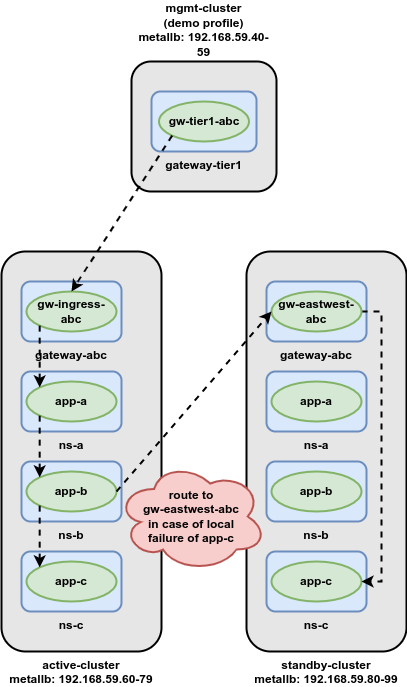

The diagram above was exported from draw.io. Its source (the exported page's mxGraphModel, read from the mxfile embedded in the PNG):
<mxGraphModel dx="2000" dy="1074" grid="1" gridSize="10" guides="1" tooltips="1" connect="1" arrows="1" fold="1" page="1" pageScale="1" pageWidth="1169" pageHeight="827" math="0" shadow="0">
  <root>
    <mxCell id="0" />
    <mxCell id="1" parent="0" />
    <mxCell id="AfPRDw23pXee6Km9Rq1h-1" value="mgmt-cluster&lt;br&gt;(demo profile)&lt;br&gt;metallb: 192.168.59.40-59" style="rounded=1;whiteSpace=wrap;html=1;fillColor=#E6E6E6;labelPosition=center;verticalLabelPosition=top;align=center;verticalAlign=bottom;fontStyle=1;strokeWidth=2;" parent="1" vertex="1">
      <mxGeometry x="535" y="119" width="145" height="130" as="geometry" />
    </mxCell>
    <mxCell id="AfPRDw23pXee6Km9Rq1h-2" value="active-cluster&lt;br&gt;metallb: 192.168.59.60-79" style="rounded=1;whiteSpace=wrap;html=1;fillColor=#E6E6E6;labelPosition=center;verticalLabelPosition=bottom;align=center;verticalAlign=top;fontStyle=1;strokeWidth=2;" parent="1" vertex="1">
      <mxGeometry x="405" y="309" width="160" height="400" as="geometry" />
    </mxCell>
    <mxCell id="AfPRDw23pXee6Km9Rq1h-10" value="standby-cluster&lt;br&gt;metallb: 192.168.59.80-99" style="rounded=1;whiteSpace=wrap;html=1;fillColor=#E6E6E6;labelPosition=center;verticalLabelPosition=bottom;align=center;verticalAlign=top;fontStyle=1;strokeWidth=2;" parent="1" vertex="1">
      <mxGeometry x="650" y="309" width="160" height="400" as="geometry" />
    </mxCell>
    <mxCell id="AfPRDw23pXee6Km9Rq1h-14" style="edgeStyle=orthogonalEdgeStyle;rounded=0;orthogonalLoop=1;jettySize=auto;html=1;exitX=0.5;exitY=1;exitDx=0;exitDy=0;dashed=1;strokeWidth=2;" parent="1" source="AfPRDw23pXee6Km9Rq1h-1" target="AfPRDw23pXee6Km9Rq1h-1" edge="1">
      <mxGeometry relative="1" as="geometry" />
    </mxCell>
    <mxCell id="AfPRDw23pXee6Km9Rq1h-15" value="gateway-tier1" style="rounded=1;whiteSpace=wrap;html=1;strokeWidth=2;labelPosition=center;verticalLabelPosition=bottom;align=center;verticalAlign=top;fillColor=#dae8fc;strokeColor=#6c8ebf;fontStyle=1" parent="1" vertex="1">
      <mxGeometry x="555" y="149" width="105" height="60" as="geometry" />
    </mxCell>
    <mxCell id="AfPRDw23pXee6Km9Rq1h-16" value="gw-tier1-abc" style="ellipse;whiteSpace=wrap;html=1;strokeWidth=2;fillColor=#d5e8d4;strokeColor=#82b366;fontStyle=1" parent="1" vertex="1">
      <mxGeometry x="562.5" y="159" width="90" height="40" as="geometry" />
    </mxCell>
    <mxCell id="AfPRDw23pXee6Km9Rq1h-18" value="ns-a" style="rounded=1;whiteSpace=wrap;html=1;strokeWidth=2;labelPosition=center;verticalLabelPosition=bottom;align=center;verticalAlign=top;fillColor=#dae8fc;strokeColor=#6c8ebf;fontStyle=1" parent="1" vertex="1">
      <mxGeometry x="425" y="429" width="100" height="60" as="geometry" />
    </mxCell>
    <mxCell id="AfPRDw23pXee6Km9Rq1h-19" value="app-a" style="ellipse;whiteSpace=wrap;html=1;strokeWidth=2;fillColor=#d5e8d4;strokeColor=#82b366;fontStyle=1" parent="1" vertex="1">
      <mxGeometry x="430" y="439" width="90" height="40" as="geometry" />
    </mxCell>
    <mxCell id="AfPRDw23pXee6Km9Rq1h-21" value="ns-b" style="rounded=1;whiteSpace=wrap;html=1;strokeWidth=2;labelPosition=center;verticalLabelPosition=bottom;align=center;verticalAlign=top;fillColor=#dae8fc;strokeColor=#6c8ebf;fontStyle=1" parent="1" vertex="1">
      <mxGeometry x="425" y="519" width="100" height="60" as="geometry" />
    </mxCell>
    <mxCell id="AfPRDw23pXee6Km9Rq1h-22" value="app-b" style="ellipse;whiteSpace=wrap;html=1;strokeWidth=2;fillColor=#d5e8d4;strokeColor=#82b366;fontStyle=1" parent="1" vertex="1">
      <mxGeometry x="430" y="529" width="90" height="40" as="geometry" />
    </mxCell>
    <mxCell id="AfPRDw23pXee6Km9Rq1h-25" value="ns-c" style="rounded=1;whiteSpace=wrap;html=1;strokeWidth=2;labelPosition=center;verticalLabelPosition=bottom;align=center;verticalAlign=top;fillColor=#dae8fc;strokeColor=#6c8ebf;fontStyle=1" parent="1" vertex="1">
      <mxGeometry x="425" y="609" width="100" height="60" as="geometry" />
    </mxCell>
    <mxCell id="AfPRDw23pXee6Km9Rq1h-26" value="app-c" style="ellipse;whiteSpace=wrap;html=1;strokeWidth=2;fillColor=#d5e8d4;strokeColor=#82b366;fontStyle=1" parent="1" vertex="1">
      <mxGeometry x="430" y="619" width="90" height="40" as="geometry" />
    </mxCell>
    <mxCell id="AfPRDw23pXee6Km9Rq1h-35" value="ns-a" style="rounded=1;whiteSpace=wrap;html=1;strokeWidth=2;labelPosition=center;verticalLabelPosition=bottom;align=center;verticalAlign=top;fillColor=#dae8fc;strokeColor=#6c8ebf;fontStyle=1" parent="1" vertex="1">
      <mxGeometry x="670" y="429" width="100" height="60" as="geometry" />
    </mxCell>
    <mxCell id="AfPRDw23pXee6Km9Rq1h-36" value="app-a" style="ellipse;whiteSpace=wrap;html=1;strokeWidth=2;fillColor=#d5e8d4;strokeColor=#82b366;fontStyle=1" parent="1" vertex="1">
      <mxGeometry x="675" y="439" width="90" height="40" as="geometry" />
    </mxCell>
    <mxCell id="AfPRDw23pXee6Km9Rq1h-37" value="ns-b" style="rounded=1;whiteSpace=wrap;html=1;strokeWidth=2;labelPosition=center;verticalLabelPosition=bottom;align=center;verticalAlign=top;fillColor=#dae8fc;strokeColor=#6c8ebf;fontStyle=1" parent="1" vertex="1">
      <mxGeometry x="670" y="519" width="100" height="60" as="geometry" />
    </mxCell>
    <mxCell id="AfPRDw23pXee6Km9Rq1h-38" value="app-b" style="ellipse;whiteSpace=wrap;html=1;strokeWidth=2;fillColor=#d5e8d4;strokeColor=#82b366;fontStyle=1" parent="1" vertex="1">
      <mxGeometry x="675" y="529" width="90" height="40" as="geometry" />
    </mxCell>
    <mxCell id="AfPRDw23pXee6Km9Rq1h-39" value="ns-c" style="rounded=1;whiteSpace=wrap;html=1;strokeWidth=2;labelPosition=center;verticalLabelPosition=bottom;align=center;verticalAlign=top;fillColor=#dae8fc;strokeColor=#6c8ebf;fontStyle=1" parent="1" vertex="1">
      <mxGeometry x="670" y="609" width="100" height="60" as="geometry" />
    </mxCell>
    <mxCell id="AfPRDw23pXee6Km9Rq1h-40" value="app-c" style="ellipse;whiteSpace=wrap;html=1;strokeWidth=2;fillColor=#d5e8d4;strokeColor=#82b366;fontStyle=1" parent="1" vertex="1">
      <mxGeometry x="675" y="619" width="90" height="40" as="geometry" />
    </mxCell>
    <mxCell id="AfPRDw23pXee6Km9Rq1h-46" value="gateway-abc" style="rounded=1;whiteSpace=wrap;html=1;strokeWidth=2;labelPosition=center;verticalLabelPosition=bottom;align=center;verticalAlign=top;fillColor=#dae8fc;strokeColor=#6c8ebf;fontStyle=1" parent="1" vertex="1">
      <mxGeometry x="425" y="339" width="100" height="60" as="geometry" />
    </mxCell>
    <mxCell id="AfPRDw23pXee6Km9Rq1h-47" value="gw-ingress-abc" style="ellipse;whiteSpace=wrap;html=1;strokeWidth=2;fillColor=#d5e8d4;strokeColor=#82b366;fontStyle=1" parent="1" vertex="1">
      <mxGeometry x="430" y="349" width="90" height="40" as="geometry" />
    </mxCell>
    <mxCell id="AfPRDw23pXee6Km9Rq1h-50" value="gateway-abc" style="rounded=1;whiteSpace=wrap;html=1;strokeWidth=2;labelPosition=center;verticalLabelPosition=bottom;align=center;verticalAlign=top;fillColor=#dae8fc;strokeColor=#6c8ebf;fontStyle=1" parent="1" vertex="1">
      <mxGeometry x="670" y="339" width="100" height="60" as="geometry" />
    </mxCell>
    <mxCell id="EY3s1VsgoQbeezVOuN-0-6" style="edgeStyle=orthogonalEdgeStyle;rounded=0;orthogonalLoop=1;jettySize=auto;html=1;exitX=1;exitY=0.5;exitDx=0;exitDy=0;entryX=1;entryY=0.5;entryDx=0;entryDy=0;dashed=1;strokeWidth=2;startArrow=none;startFill=0;" edge="1" parent="1" source="AfPRDw23pXee6Km9Rq1h-51" target="AfPRDw23pXee6Km9Rq1h-40">
      <mxGeometry relative="1" as="geometry" />
    </mxCell>
    <mxCell id="AfPRDw23pXee6Km9Rq1h-51" value="gw-eastwest-abc" style="ellipse;whiteSpace=wrap;html=1;strokeWidth=2;fillColor=#d5e8d4;strokeColor=#82b366;fontStyle=1" parent="1" vertex="1">
      <mxGeometry x="675" y="349" width="90" height="40" as="geometry" />
    </mxCell>
    <mxCell id="AfPRDw23pXee6Km9Rq1h-69" value="route to&lt;br&gt;gw-eastwest-abc&lt;br&gt;in case of local&lt;br&gt;failure of app-c" style="ellipse;shape=cloud;whiteSpace=wrap;html=1;strokeWidth=2;fontStyle=1;fillColor=#f8cecc;strokeColor=#b85450;" parent="1" vertex="1">
      <mxGeometry x="520" y="519" width="150" height="110" as="geometry" />
    </mxCell>
    <mxCell id="EY3s1VsgoQbeezVOuN-0-1" value="" style="endArrow=classic;startArrow=none;html=1;rounded=0;dashed=1;strokeWidth=2;entryX=0.5;entryY=0;entryDx=0;entryDy=0;exitX=0;exitY=1;exitDx=0;exitDy=0;startFill=0;" edge="1" parent="1" source="AfPRDw23pXee6Km9Rq1h-16" target="AfPRDw23pXee6Km9Rq1h-47">
      <mxGeometry width="50" height="50" relative="1" as="geometry">
        <mxPoint x="694.4301948466054" y="369.14213562373084" as="sourcePoint" />
        <mxPoint x="506.81980515339455" y="534.8578643762692" as="targetPoint" />
      </mxGeometry>
    </mxCell>
    <mxCell id="EY3s1VsgoQbeezVOuN-0-2" value="" style="endArrow=classic;startArrow=none;html=1;rounded=0;dashed=1;strokeWidth=2;entryX=0;entryY=0;entryDx=0;entryDy=0;exitX=0;exitY=1;exitDx=0;exitDy=0;startFill=0;" edge="1" parent="1" source="AfPRDw23pXee6Km9Rq1h-47" target="AfPRDw23pXee6Km9Rq1h-19">
      <mxGeometry width="50" height="50" relative="1" as="geometry">
        <mxPoint x="704.4301948466054" y="379.14213562373084" as="sourcePoint" />
        <mxPoint x="516.8198051533946" y="544.8578643762692" as="targetPoint" />
      </mxGeometry>
    </mxCell>
    <mxCell id="EY3s1VsgoQbeezVOuN-0-3" value="" style="endArrow=classic;startArrow=none;html=1;rounded=0;dashed=1;strokeWidth=2;entryX=0;entryY=0;entryDx=0;entryDy=0;exitX=0;exitY=1;exitDx=0;exitDy=0;startFill=0;" edge="1" parent="1" source="AfPRDw23pXee6Km9Rq1h-19" target="AfPRDw23pXee6Km9Rq1h-22">
      <mxGeometry width="50" height="50" relative="1" as="geometry">
        <mxPoint x="714.4301948466054" y="389.14213562373084" as="sourcePoint" />
        <mxPoint x="526.8198051533946" y="554.8578643762692" as="targetPoint" />
      </mxGeometry>
    </mxCell>
    <mxCell id="EY3s1VsgoQbeezVOuN-0-4" value="" style="endArrow=classic;startArrow=none;html=1;rounded=0;dashed=1;strokeWidth=2;entryX=0;entryY=0;entryDx=0;entryDy=0;exitX=0;exitY=1;exitDx=0;exitDy=0;startFill=0;" edge="1" parent="1" source="AfPRDw23pXee6Km9Rq1h-22" target="AfPRDw23pXee6Km9Rq1h-26">
      <mxGeometry width="50" height="50" relative="1" as="geometry">
        <mxPoint x="724.4301948466054" y="399.14213562373084" as="sourcePoint" />
        <mxPoint x="536.8198051533946" y="564.8578643762692" as="targetPoint" />
      </mxGeometry>
    </mxCell>
    <mxCell id="EY3s1VsgoQbeezVOuN-0-5" value="" style="endArrow=classic;startArrow=none;html=1;rounded=0;dashed=1;strokeWidth=2;entryX=0;entryY=0.5;entryDx=0;entryDy=0;exitX=1;exitY=0.5;exitDx=0;exitDy=0;startFill=0;" edge="1" parent="1" source="AfPRDw23pXee6Km9Rq1h-22" target="AfPRDw23pXee6Km9Rq1h-51">
      <mxGeometry width="50" height="50" relative="1" as="geometry">
        <mxPoint x="734.4301948466054" y="409.14213562373084" as="sourcePoint" />
        <mxPoint x="546.8198051533946" y="574.8578643762692" as="targetPoint" />
      </mxGeometry>
    </mxCell>
  </root>
</mxGraphModel>